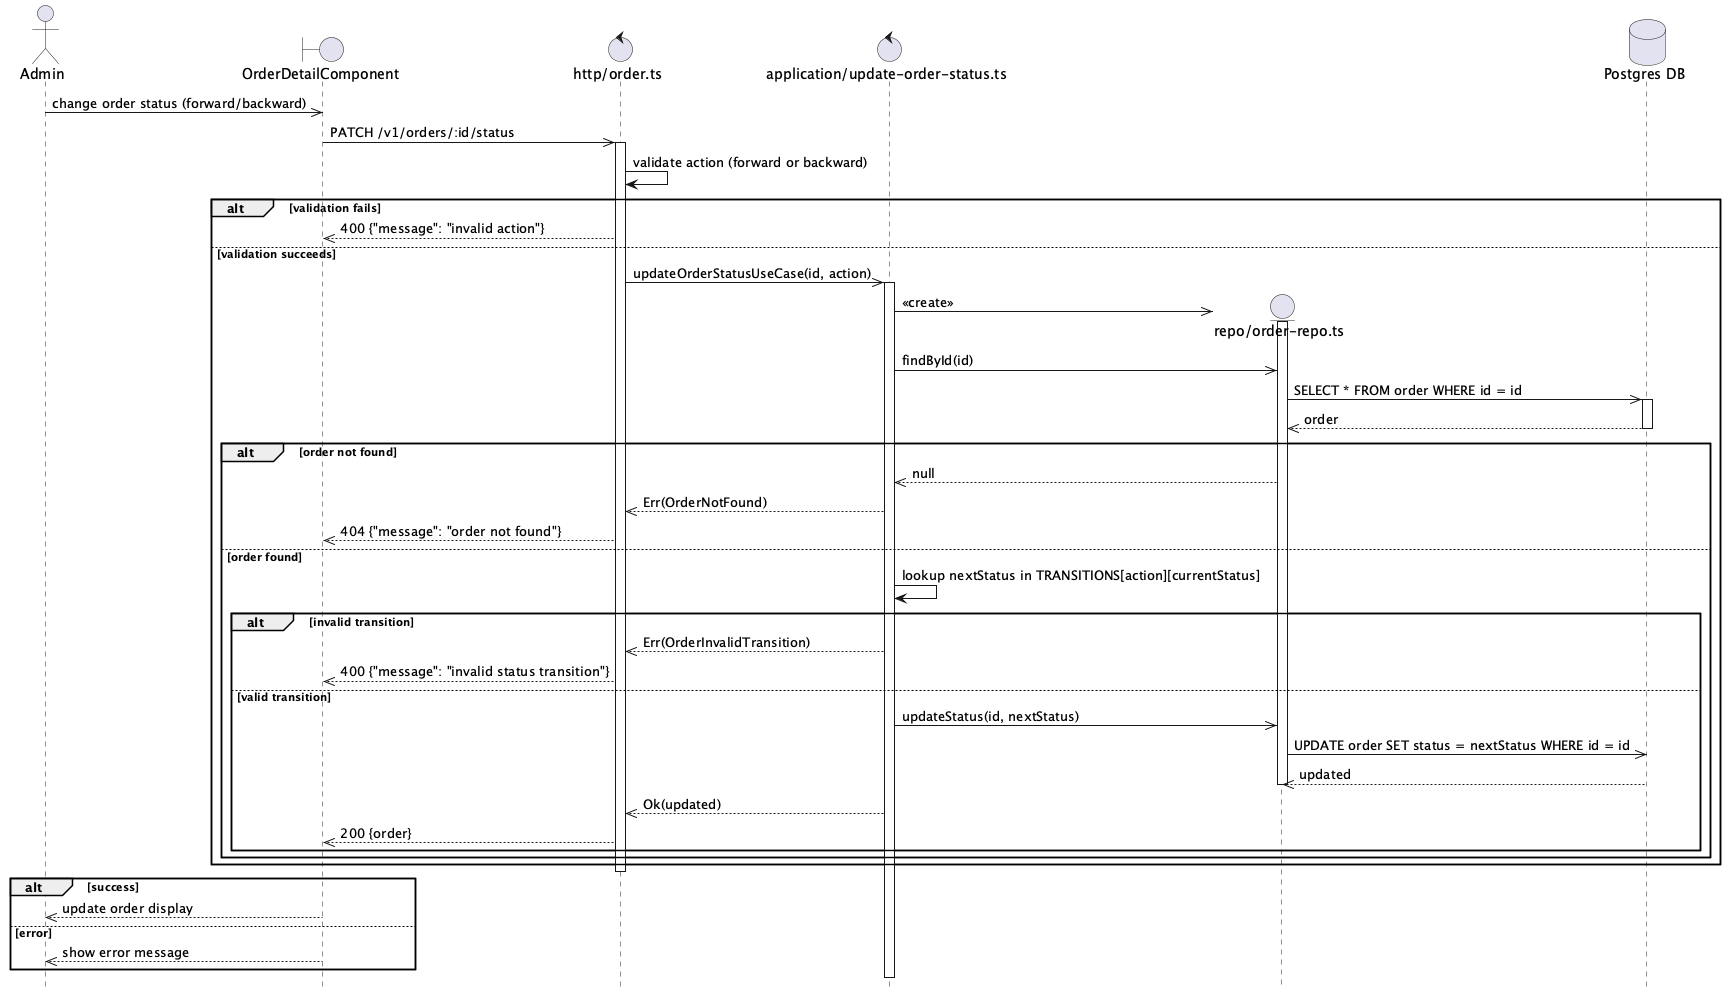

The diagram above was rendered by PlantUML. Its source (embedded in the PNG):
@startuml Order Status Update Flow
hide footbox

actor Admin

boundary "OrderDetailComponent" as Component
control "http/order.ts" as Http
control "application/update-order-status.ts" as UseCase

Admin ->> Component: change order status (forward/backward)

Component ->> Http: PATCH /v1/orders/:id/status
activate Http

Http -> Http: validate action (forward or backward)

alt validation fails
    Http -->> Component: 400 {"message": "invalid action"}
else validation succeeds
    Http ->> UseCase: updateOrderStatusUseCase(id, action)
    activate UseCase

    create entity "repo/order-repo.ts" as OrderRepo
    database "Postgres DB" as DB
    UseCase ->> OrderRepo: <<create>>
    activate OrderRepo

    UseCase ->> OrderRepo: findById(id)

    OrderRepo ->> DB: SELECT * FROM order WHERE id = id
    activate DB
    DB -->> OrderRepo: order
    deactivate DB

    alt order not found
        OrderRepo -->> UseCase: null
        UseCase -->> Http: Err(OrderNotFound)
        Http -->> Component: 404 {"message": "order not found"}
    else order found
        UseCase -> UseCase: lookup nextStatus in TRANSITIONS[action][currentStatus]

        alt invalid transition
            UseCase -->> Http: Err(OrderInvalidTransition)
            Http -->> Component: 400 {"message": "invalid status transition"}
        else valid transition
            UseCase ->> OrderRepo: updateStatus(id, nextStatus)

            OrderRepo ->> DB: UPDATE order SET status = nextStatus WHERE id = id
            DB -->> OrderRepo: updated
            deactivate OrderRepo

            UseCase -->> Http: Ok(updated)
            Http -->> Component: 200 {order}
        end
    end
end

deactivate Http

alt success
    Component -->> Admin: update order display
else error
    Component -->> Admin: show error message
end

@enduml